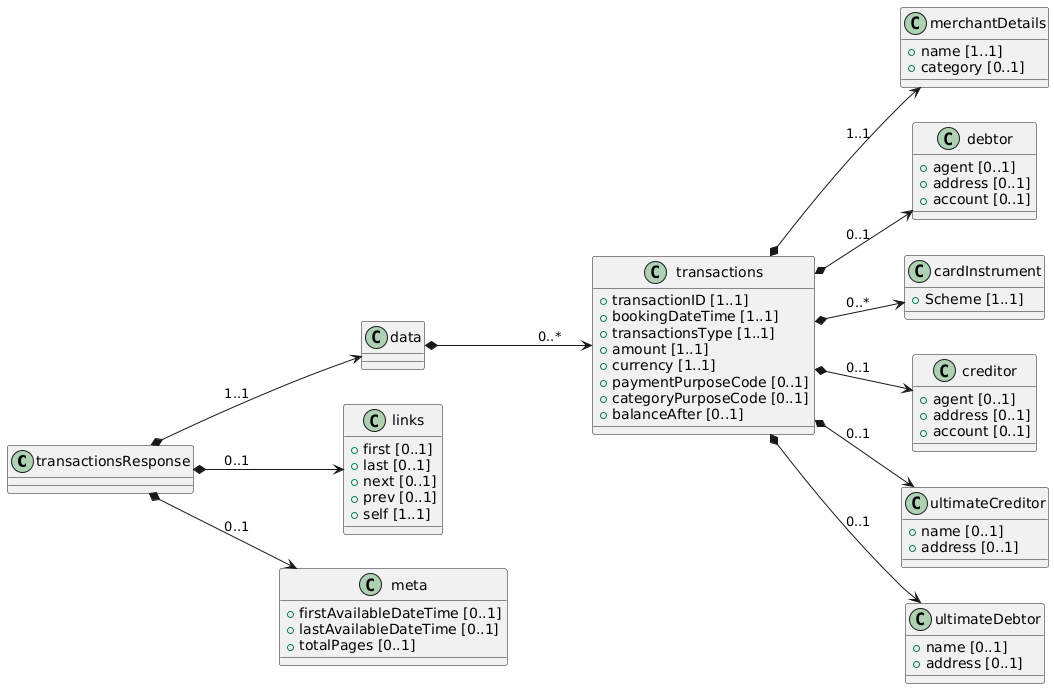

The diagram above was rendered by PlantUML. Its source (embedded in the PNG):
@startuml
left to right direction

class transactionsResponse {

}

class data {

}

class transactions {
 + transactionID [1..1]
 + bookingDateTime [1..1]
 + transactionsType [1..1]
 + amount [1..1]
 + currency [1..1]
 + paymentPurposeCode [0..1]
 + categoryPurposeCode [0..1]
 + balanceAfter [0..1]
}

class merchantDetails {
 + name [1..1]
 + category [0..1]

}

class debtor {
 + agent [0..1]
 + address [0..1]
 + account [0..1]
}

class cardInstrument {
 + Scheme [1..1]
}

class creditor {
 + agent [0..1]
 + address [0..1]
 + account [0..1]
}

class ultimateCreditor {
 + name [0..1]
 + address [0..1]
}

class ultimateDebtor {
 + name [0..1]
 + address [0..1]
}

class links {
 + first [0..1]
 + last [0..1]
 + next [0..1]
 + prev [0..1]
 + self [1..1]
}

class meta {
 + firstAvailableDateTime [0..1]
 + lastAvailableDateTime [0..1]
 + totalPages [0..1]
}

' Relaciones

transactionsResponse *--> data: "1..1"
data *--> transactions: "0..*"
transactions *--> merchantDetails: "1..1"
transactions *--> debtor: "0..1"
transactions *--> ultimateDebtor: "0..1"
transactions *--> cardInstrument: "0..*"
transactions *--> creditor: "0..1"
transactions *--> ultimateCreditor: "0..1"

transactionsResponse *--> links : "0..1"
transactionsResponse *--> meta : "0..1"
@enduml